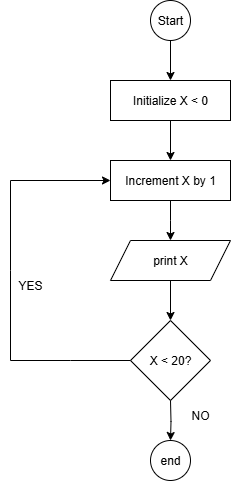

The diagram above was exported from draw.io. Its source (the exported page's mxGraphModel, read from the mxfile embedded in the PNG):
<mxGraphModel dx="872" dy="473" grid="1" gridSize="10" guides="1" tooltips="1" connect="1" arrows="1" fold="1" page="1" pageScale="1" pageWidth="850" pageHeight="1100" math="0" shadow="0">
  <root>
    <mxCell id="0" />
    <mxCell id="1" parent="0" />
    <mxCell id="JzYxewTmID-PD8EADC-L-1" value="Start" style="ellipse;whiteSpace=wrap;html=1;aspect=fixed;" vertex="1" parent="1">
      <mxGeometry x="320" y="40" width="40" height="40" as="geometry" />
    </mxCell>
    <mxCell id="JzYxewTmID-PD8EADC-L-9" value="" style="edgeStyle=orthogonalEdgeStyle;rounded=0;orthogonalLoop=1;jettySize=auto;html=1;" edge="1" parent="1" source="JzYxewTmID-PD8EADC-L-2" target="JzYxewTmID-PD8EADC-L-3">
      <mxGeometry relative="1" as="geometry" />
    </mxCell>
    <mxCell id="JzYxewTmID-PD8EADC-L-2" value="Initialize X &amp;lt; 0" style="rounded=0;whiteSpace=wrap;html=1;" vertex="1" parent="1">
      <mxGeometry x="280" y="120" width="120" height="40" as="geometry" />
    </mxCell>
    <mxCell id="JzYxewTmID-PD8EADC-L-3" value="Increment X by 1" style="rounded=0;whiteSpace=wrap;html=1;" vertex="1" parent="1">
      <mxGeometry x="280" y="200" width="120" height="40" as="geometry" />
    </mxCell>
    <mxCell id="JzYxewTmID-PD8EADC-L-4" value="print X" style="shape=parallelogram;perimeter=parallelogramPerimeter;whiteSpace=wrap;html=1;fixedSize=1;" vertex="1" parent="1">
      <mxGeometry x="280" y="280" width="120" height="40" as="geometry" />
    </mxCell>
    <mxCell id="JzYxewTmID-PD8EADC-L-5" value="X &amp;lt; 20?" style="rhombus;whiteSpace=wrap;html=1;" vertex="1" parent="1">
      <mxGeometry x="300" y="360" width="80" height="80" as="geometry" />
    </mxCell>
    <mxCell id="JzYxewTmID-PD8EADC-L-6" value="end" style="ellipse;whiteSpace=wrap;html=1;aspect=fixed;" vertex="1" parent="1">
      <mxGeometry x="320" y="480" width="40" height="40" as="geometry" />
    </mxCell>
    <mxCell id="JzYxewTmID-PD8EADC-L-7" value="" style="endArrow=classic;html=1;rounded=0;exitX=0.5;exitY=1;exitDx=0;exitDy=0;entryX=0.5;entryY=0;entryDx=0;entryDy=0;" edge="1" parent="1" source="JzYxewTmID-PD8EADC-L-1" target="JzYxewTmID-PD8EADC-L-2">
      <mxGeometry width="50" height="50" relative="1" as="geometry">
        <mxPoint x="310" y="130" as="sourcePoint" />
        <mxPoint x="340" y="110" as="targetPoint" />
      </mxGeometry>
    </mxCell>
    <mxCell id="JzYxewTmID-PD8EADC-L-8" value="" style="endArrow=classic;html=1;rounded=0;exitX=0.5;exitY=0;exitDx=0;exitDy=0;" edge="1" parent="1" source="JzYxewTmID-PD8EADC-L-3">
      <mxGeometry width="50" height="50" relative="1" as="geometry">
        <mxPoint x="350" y="90" as="sourcePoint" />
        <mxPoint x="340" y="200" as="targetPoint" />
      </mxGeometry>
    </mxCell>
    <mxCell id="JzYxewTmID-PD8EADC-L-10" value="" style="edgeStyle=orthogonalEdgeStyle;rounded=0;orthogonalLoop=1;jettySize=auto;html=1;exitX=0.5;exitY=1;exitDx=0;exitDy=0;entryX=0.5;entryY=0;entryDx=0;entryDy=0;" edge="1" parent="1" source="JzYxewTmID-PD8EADC-L-3" target="JzYxewTmID-PD8EADC-L-4">
      <mxGeometry relative="1" as="geometry">
        <mxPoint x="350" y="170" as="sourcePoint" />
        <mxPoint x="350" y="270" as="targetPoint" />
        <Array as="points">
          <mxPoint x="340" y="260" />
          <mxPoint x="340" y="260" />
        </Array>
      </mxGeometry>
    </mxCell>
    <mxCell id="JzYxewTmID-PD8EADC-L-11" value="" style="endArrow=classic;html=1;rounded=0;exitX=0;exitY=0.5;exitDx=0;exitDy=0;entryX=0;entryY=0.5;entryDx=0;entryDy=0;" edge="1" parent="1" source="JzYxewTmID-PD8EADC-L-5" target="JzYxewTmID-PD8EADC-L-3">
      <mxGeometry width="50" height="50" relative="1" as="geometry">
        <mxPoint x="400" y="240" as="sourcePoint" />
        <mxPoint x="180" y="390" as="targetPoint" />
        <Array as="points">
          <mxPoint x="240" y="400" />
          <mxPoint x="180" y="400" />
          <mxPoint x="180" y="310" />
          <mxPoint x="180" y="220" />
        </Array>
      </mxGeometry>
    </mxCell>
    <mxCell id="JzYxewTmID-PD8EADC-L-12" value="" style="edgeStyle=orthogonalEdgeStyle;rounded=0;orthogonalLoop=1;jettySize=auto;html=1;exitX=0.5;exitY=1;exitDx=0;exitDy=0;entryX=0.5;entryY=0;entryDx=0;entryDy=0;" edge="1" parent="1" source="JzYxewTmID-PD8EADC-L-4" target="JzYxewTmID-PD8EADC-L-5">
      <mxGeometry relative="1" as="geometry">
        <mxPoint x="350" y="250" as="sourcePoint" />
        <mxPoint x="340" y="350" as="targetPoint" />
        <Array as="points" />
      </mxGeometry>
    </mxCell>
    <mxCell id="JzYxewTmID-PD8EADC-L-13" value="" style="edgeStyle=orthogonalEdgeStyle;rounded=0;orthogonalLoop=1;jettySize=auto;html=1;entryX=0.5;entryY=0;entryDx=0;entryDy=0;" edge="1" parent="1" target="JzYxewTmID-PD8EADC-L-6">
      <mxGeometry relative="1" as="geometry">
        <mxPoint x="340" y="440" as="sourcePoint" />
        <mxPoint x="350" y="370" as="targetPoint" />
        <Array as="points" />
      </mxGeometry>
    </mxCell>
    <mxCell id="JzYxewTmID-PD8EADC-L-14" value="YES" style="text;html=1;align=center;verticalAlign=middle;whiteSpace=wrap;rounded=0;" vertex="1" parent="1">
      <mxGeometry x="170" y="310" width="60" height="30" as="geometry" />
    </mxCell>
    <mxCell id="JzYxewTmID-PD8EADC-L-15" value="NO" style="text;html=1;align=center;verticalAlign=middle;whiteSpace=wrap;rounded=0;" vertex="1" parent="1">
      <mxGeometry x="340" y="440" width="60" height="30" as="geometry" />
    </mxCell>
  </root>
</mxGraphModel>